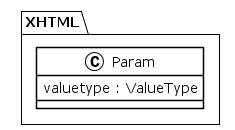

The diagram above was rendered by PlantUML. Its source (embedded in the PNG):
@startuml
!theme plain
package XHTML {
class Param {
	 valuetype : ValueType
}
}
@enduml